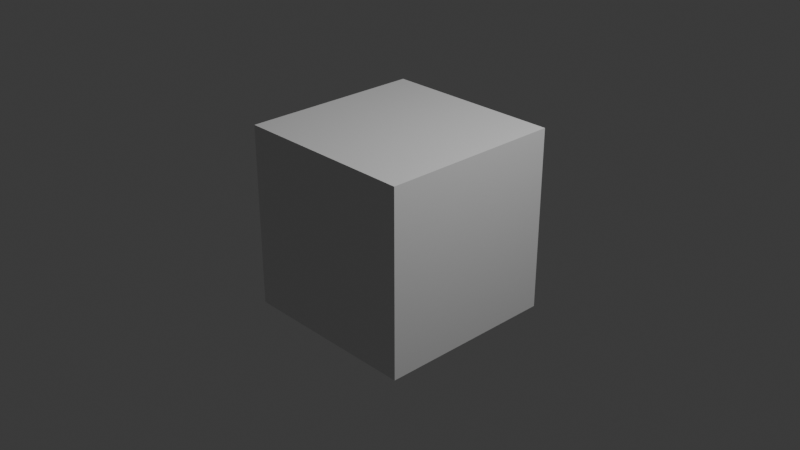 # Source: Aite_4.1_Loop.blend  (saved by Blender 4.1.24; exported with 4.5.12 LTS)
import bpy
from mathutils import Matrix  # noqa: F401  (used for matrix-valued properties, if any)

bpy.ops.wm.read_factory_settings(use_empty=True)
scene = bpy.context.scene
scene.name = 'Scene'

# ---- collections
col_collection = bpy.data.collections.new('Collection'); scene.collection.children.link(col_collection)

# ---- materials (node trees are filled in below, after node groups)
mat_material = bpy.data.materials.new('Material')
mat_material.alpha_threshold = 0.0
mat_material.use_transparent_shadow = False
mat_material.roughness = 0.5
mat_material.line_color = (0.0, 0.0, 0.0, 1.0)

# ---- material node trees
mat_material.use_nodes = True; mat_material.node_tree.nodes.clear()
_N = mat_material.node_tree.nodes; _L = mat_material.node_tree.links
n0 = _N.new('ShaderNodeOutputMaterial'); n0.name = 'Material Output'; n0.location = (300, 300)
n1 = _N.new('ShaderNodeBsdfPrincipled'); n1.name = 'Principled BSDF'; n1.location = (10, 300)
n1.inputs[3].default_value = 1.45
_L.new(n1.outputs[0], n0.inputs[0])
n0.is_active_output = True

# ---- world
world_world = bpy.data.worlds.new('World'); scene.world = world_world
world_world.use_nodes = True; world_world.node_tree.nodes.clear()
_N = world_world.node_tree.nodes; _L = world_world.node_tree.links
n0 = _N.new('ShaderNodeOutputWorld'); n0.name = 'World Output'; n0.location = (300, 300)
n1 = _N.new('ShaderNodeBackground'); n1.name = 'Background'; n1.location = (10, 300)
n1.inputs[0].default_value = (0.05088, 0.05088, 0.05088, 1.0)
_L.new(n1.outputs[0], n0.inputs[0])
n0.is_active_output = True
world_world.color = (0.05088, 0.05088, 0.05088)
world_world.use_sun_shadow = False
world_world.sun_shadow_jitter_overblur = 0.0

# ---- cameras
cam_camera = bpy.data.cameras.new('Camera')
cam_camera.clip_end = 100.0
cam_camera.ortho_scale = 7.314

# ---- lights
light_light = bpy.data.lights.new('Light', 'POINT')
light_light.transmission_factor = 0.0
light_light.energy = 1000.0
light_light.shadow_soft_size = 0.1
light_light.shadow_maximum_resolution = 0.006
light_light.use_absolute_resolution = True

# ---- meshes
me_cube = bpy.data.meshes.new('Cube')
me_cube.from_pydata([(1.0, 1.0, 1.0), (1.0, 1.0, -1.0), (1.0, -1.0, 1.0), (1.0, -1.0, -1.0), (-1.0, 1.0, 1.0), (-1.0, 1.0, -1.0), (-1.0, -1.0, 1.0), (-1.0, -1.0, -1.0)], [], [(0, 4, 6, 2), (3, 2, 6, 7), (7, 6, 4, 5), (5, 1, 3, 7), (1, 0, 2, 3), (5, 4, 0, 1)])
_uv = me_cube.uv_layers.new(name='UVMap')
_uv.uv.foreach_set('vector', [0.625, 0.5, 0.875, 0.5, 0.875, 0.75, 0.625, 0.75, 0.375, 0.75, 0.625, 0.75, 0.625, 1.0, 0.375, 1.0, 0.375, 0.0, 0.625, 0.0, 0.625, 0.25, 0.375, 0.25, 0.125, 0.5, 0.375, 0.5, 0.375, 0.75, 0.125, 0.75, 0.375, 0.5, 0.625, 0.5, 0.625, 0.75, 0.375, 0.75, 0.375, 0.25, 0.625, 0.25, 0.625, 0.5, 0.375, 0.5])
me_cube.materials.append(mat_material)
me_cube.use_mirror_vertex_groups = False
me_cube.update()

# ---- objects
ob_cube = bpy.data.objects.new('Cube', me_cube)
ob_light = bpy.data.objects.new('Light', light_light)
ob_camera = bpy.data.objects.new('Camera', cam_camera)

# ---- transforms, parenting, visibility, modifiers, constraints
ob_cube.location = (0.0, 0.0, 0.0)
ob_cube.lock_rotations_4d = False
ob_cube.empty_display_type = 'ARROWS'
ob_cube.lineart.crease_threshold = 0.0
_m = ob_cube.modifiers.new('GeometryNodes', 'NODES')
_m.node_group = None
ob_light.location = (4.076, 1.005, 5.904)
ob_light.rotation_euler = (0.6503, 0.05522, 1.866)
ob_light.lock_rotations_4d = False
ob_light.empty_display_type = 'ARROWS'
ob_light.color = (0.0, 0.0, 0.0, 0.0)
ob_light.lineart.crease_threshold = 0.0
ob_camera.location = (7.359, -6.926, 4.958)
ob_camera.rotation_euler = (1.109, 0.0, 0.8149)
ob_camera.lock_rotations_4d = False
ob_camera.empty_display_type = 'ARROWS'
ob_camera.color = (0.0, 0.0, 0.0, 0.0)
ob_camera.display_type = 'WIRE'
ob_camera.lineart.crease_threshold = 0.0

# ---- collection membership
col_collection.objects.link(ob_cube)
col_collection.objects.link(ob_light)
col_collection.objects.link(ob_camera)

# ---- scene / render settings (as saved in the file)
scene.camera = ob_camera
scene.frame_start = 1; scene.frame_end = 250; scene.frame_set(1)
scene.render.engine = 'BLENDER_EEVEE_NEXT'
scene.cycles.sampling_pattern = 'TABULATED_SOBOL'
scene.eevee.ray_tracing_options.trace_max_roughness = 0.0
bpy.context.view_layer.update()
